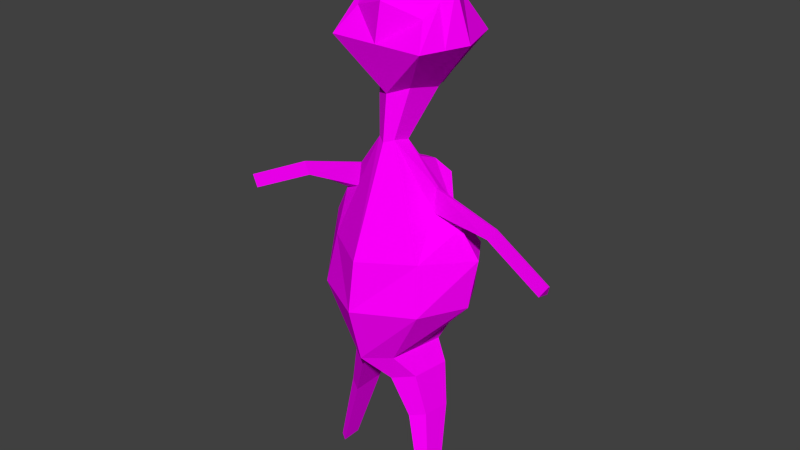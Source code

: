 # Source: Praskovaya_Osipovna.blend  (saved by Blender 2.76.0; exported with 4.5.12 LTS)
import bpy
from mathutils import Matrix  # noqa: F401  (used for matrix-valued properties, if any)

bpy.ops.wm.read_factory_settings(use_empty=True)
scene = bpy.context.scene
scene.name = 'Scene'

# ---- collections
col_collection_1 = bpy.data.collections.new('Collection 1'); scene.collection.children.link(col_collection_1)

# ---- images (referenced by path relative to the original .blend; pixels are not part of the script)
import os
ASSET_DIR = os.environ.get("B2B_ASSET_DIR", "")  # directory of the original .blend (textures are referenced by path, not embedded)
HERE = os.path.dirname(os.path.abspath(__file__))  # packed textures are extracted next to this script under _unpacked/

def load_image(name, relpath, width, height, colorspace="sRGB"):
    """Load a texture the original file referenced (path relative to the .blend, or extracted next to this script)."""
    p = next((c for c in (os.path.join(HERE, relpath), os.path.join(ASSET_DIR, relpath)) if relpath and os.path.exists(c)), "")
    if p:
        img = bpy.data.images.load(p, check_existing=True)
        img.name = name
    else:  # same state as the original file: an image datablock whose file is absent (Cycles renders it pink)
        img = bpy.data.images.new(name, width, height)
        img.source = "FILE"
        img.filepath = "//" + (relpath or name)
    img.colorspace_settings.name = colorspace
    return img
img_asa_jpg = load_image('asa.jpg', 'asa.jpg', 1024, 1024, 'sRGB')

# ---- materials (node trees are filled in below, after node groups)
mat_material = bpy.data.materials.new('Material')
mat_material.alpha_threshold = 0.0
mat_material.roughness = 0.5
mat_material.line_color = (0.0, 0.0, 0.0, 1.0)

# ---- material node trees
mat_material.use_nodes = True; mat_material.node_tree.nodes.clear()
_N = mat_material.node_tree.nodes; _L = mat_material.node_tree.links
n0 = _N.new('ShaderNodeOutputMaterial'); n0.name = 'Material Output'; n0.location = (300, 300)
n1 = _N.new('ShaderNodeBsdfDiffuse'); n1.name = 'Diffuse BSDF'; n1.location = (10, 300)
n2 = _N.new('ShaderNodeTexCoord'); n2.name = 'Texture Coordinate'; n2.location = (120, 149)
n3 = _N.new('ShaderNodeTexImage'); n3.name = 'Image Texture'; n3.location = (367, 136)
n3.width = 140
n3.image = img_asa_jpg
_L.new(n1.outputs[0], n0.inputs[0])
_L.new(n2.outputs[2], n3.inputs[0])
_L.new(n3.outputs[0], n1.inputs[0])
n0.is_active_output = True

# ---- world
world_world = bpy.data.worlds.new('World'); scene.world = world_world
world_world.color = (0.05088, 0.05088, 0.05088)
world_world.use_sun_shadow = False
world_world.sun_shadow_jitter_overblur = 0.0
world_world.cycles.sampling_method = 'MANUAL'
world_world.cycles.sample_map_resolution = 256

# ---- meshes
me_cube = bpy.data.meshes.new('Cube')
me_cube.from_pydata([(-1.0, -1.0, 3.496), (-0.4865, 0.2135, 2.496), (0.0, -0.8495, 4.243), (0.0, -0.6971, 2.496), (-0.743, 0.5337, 4.239), (-0.743, 0.8817, 3.174), (-0.743, -0.5925, 3.986), (-0.3614, -0.463, 2.621), (0.0, 1.0, 2.258), (0.0, 0.8217, 4.496), (-1.0, 0.0, 4.496), (-1.0, 1.0, 3.496), (0.0, 1.22, 3.496), (-1.342, 0.0, 3.496), (0.0, -1.0, 3.496), (0.0, 0.2135, 2.247), (0.0, 0.0, 5.009), (-0.1772, -0.6818, 1.634), (-0.3076, -0.114, 1.169), (0.0, -0.7966, 1.573), (0.0, -0.2504, 1.237), (-1.021, -1.017, -0.5613), (-0.8181, 0.3419, 0.01704), (0.0, -1.678, -0.5613), (0.0, 0.5064, 0.02992), (-0.5011, -1.113, -2.79), (-0.7164, 0.05158, -2.79), (0.0, -1.516, -2.79), (0.0, 0.05158, -2.79), (-0.925, -0.3706, 0.7763), (-0.9329, -0.3014, 0.76), (-0.9421, -0.4405, 0.2859), (-1.012, -0.04179, 0.2619), (-2.367, -0.478, 0.4284), (-2.366, -0.4369, 0.4178), (-2.209, -0.5195, 0.184), (-2.235, -0.2828, 0.1486), (-3.679, -0.7228, -0.1608), (-3.677, -0.6818, -0.1714), (-3.52, -0.7644, -0.4052), (-3.546, -0.5276, -0.4406), (-0.7913, -0.7718, -3.274), (-0.9331, 0.00606, -3.25), (-0.3816, -1.041, -3.344), (-0.3816, 0.00606, -3.344), (-1.192, -0.8389, -5.62), (-1.25, -0.5218, -5.61), (-1.025, -0.9486, -5.648), (-1.025, -0.5218, -5.648), (-1.153, -1.206, -1.587), (-1.264, 0.4766, -1.587), (0.0, 0.6969, -1.587), (0.0, -1.839, -1.587), (-0.7034, -0.1308, -4.216), (-0.7034, -0.8676, -4.216), (-0.9917, -0.6783, -4.167), (-1.091, -0.1308, -4.15), (0.0, -0.3502, 1.45), (0.0, 0.7309, -0.5613), (-0.2385, -0.3502, 1.573), (-1.357, 0.5107, -0.5613), (-0.1632, 0.5561, 0.5589), (-0.1632, 0.3055, 1.0), (-0.3293, 0.3554, 0.9756), (-0.5498, 0.5881, 0.6722), (0.0, -0.4247, 4.626), (0.0, -0.7324, -2.79), (-0.424, -0.1248, 2.559), (-0.8715, -0.2962, 4.241), (-1.171, -0.5, 3.496), (-0.2079, -0.516, 1.603), (-1.78, -0.143, -0.5613), (-0.6088, -0.5309, -2.79), (-0.9289, -0.336, 0.7681), (-1.423, -0.2412, 0.06151), (-2.367, -0.4575, 0.4231), (-2.222, -0.4011, 0.1663), (-3.678, -0.7023, -0.1661), (-3.533, -0.646, -0.4229), (-0.8622, -0.3829, -3.262), (-0.3816, -0.5174, -3.344), (-1.221, -0.6804, -5.615), (-1.025, -0.7352, -5.648), (-1.648, -0.2544, -1.587), (-1.042, -0.4045, -4.159), (-0.7034, -0.4992, -4.216)], [], [(0, 7, 3, 14), (6, 0, 14, 2), (4, 11, 13, 10), (68, 69, 0, 6), (9, 12, 11, 4), (11, 5, 1, 13), (15, 1, 5, 8), (69, 67, 7, 0), (12, 8, 5, 11), (68, 65, 16, 10), (10, 16, 9, 4), (20, 24, 61, 62), (17, 21, 23, 19), (7, 17, 19, 3), (67, 70, 17, 7), (15, 57, 59, 1), (83, 72, 25, 49), (71, 74, 32, 60), (66, 80, 44, 28), (49, 25, 27, 52), (51, 28, 26, 50), (32, 36, 34, 30), (17, 29, 31, 21), (70, 73, 29, 17), (60, 32, 30, 59), (76, 78, 40, 36), (74, 76, 36, 32), (29, 33, 35, 31), (73, 75, 33, 29), (77, 78, 39, 37), (33, 37, 39, 35), (75, 77, 37, 33), (36, 40, 38, 34), (85, 82, 48, 53), (28, 44, 42, 26), (72, 79, 41, 25), (25, 41, 43, 27), (82, 81, 46, 48), (55, 45, 47, 54), (53, 48, 46, 56), (84, 81, 45, 55), (58, 51, 50, 60), (21, 49, 52, 23), (71, 83, 49, 21), (79, 84, 55, 41), (44, 53, 56, 42), (41, 55, 54, 43), (80, 85, 53, 44), (20, 18, 59, 57), (22, 24, 58, 60), (18, 22, 60, 59), (62, 61, 64, 63), (24, 22, 64, 61), (22, 18, 63, 64), (18, 20, 62, 63), (43, 54, 85, 80), (42, 56, 84, 79), (60, 50, 83, 71), (56, 46, 81, 84), (47, 45, 81, 82), (26, 42, 79, 72), (54, 47, 82, 85), (34, 38, 77, 75), (38, 40, 78, 77), (30, 34, 75, 73), (31, 35, 76, 74), (35, 39, 78, 76), (59, 30, 73, 70), (27, 43, 80, 66), (21, 31, 74, 71), (50, 26, 72, 83), (1, 59, 70, 67), (6, 2, 65, 68), (13, 1, 67, 69), (10, 13, 69, 68)])
_uv = me_cube.uv_layers.new(name='UVMap')
_uv.uv.foreach_set('vector', [0.0, 0.0, 0.0, 0.0, 0.0, 0.0, 0.0, 0.0, 0.0, 0.0, 0.0, 0.0, 0.0, 0.0, 0.0, 0.0, 0.0, 0.0, 0.0, 0.0, 0.0, 0.0, 0.0, 0.0, 0.0, 0.0, 0.0, 0.0, 0.0, 0.0, 0.0, 0.0, 0.0, 0.0, 0.0, 0.0, 0.0, 0.0, 0.0, 0.0, 0.0, 0.0, 0.0, 0.0, 0.0, 0.0, 0.0, 0.0, 0.0, 0.0, 0.0, 0.0, 0.0, 0.0, 0.0, 0.0, 0.0, 0.0, 0.0, 0.0, 0.0, 0.0, 0.0, 0.0, 0.0, 0.0, 0.0, 0.0, 0.0, 0.0, 0.0, 0.0, 0.0, 0.0, 0.0, 0.0, 0.0, 0.0, 0.0, 0.0, 0.0, 0.0, 0.0, 0.0, 0.0, 0.0, 0.0, 0.0, 0.0, 0.0, 0.0, 0.0, 0.0, 0.0, 0.0, 0.0, 0.0, 0.0, 0.0, 0.0, 0.0, 0.0, 0.0, 0.0, 0.0, 0.0, 0.0, 0.0, 0.0, 0.0, 0.0, 0.0, 0.0, 0.0, 0.0, 0.0, 0.0, 0.0, 0.0, 0.0, 0.0, 0.0, 0.0, 0.0, 0.0, 0.0, 0.0, 0.0, 0.0, 0.0, 0.0, 0.0, 0.0, 0.0, 0.0, 0.0, 0.0, 0.0, 0.0, 0.0, 0.0, 0.0, 0.0, 0.0, 0.0, 0.0, 0.0, 0.0, 0.0, 0.0, 0.0, 0.0, 0.0, 0.0, 0.0, 0.0, 0.0, 0.0, 0.0, 0.0, 0.0, 0.0, 0.0, 0.0, 0.0, 0.0, 0.0, 0.0, 0.0, 0.0, 0.0, 0.0, 0.0, 0.0, 0.0, 0.0, 0.0, 0.0, 0.0, 0.0, 0.0, 0.0, 0.0, 0.0, 0.0, 0.0, 0.0, 0.0, 0.0, 0.0, 0.0, 0.0, 0.0, 0.0, 0.0, 0.0, 0.0, 0.0, 0.0, 0.0, 0.0, 0.0, 0.0, 0.0, 0.0, 0.0, 0.0, 0.0, 0.0, 0.0, 0.0, 0.0, 0.0, 0.0, 0.0, 0.0, 0.0, 0.0, 0.0, 0.0, 0.0, 0.0, 0.0, 0.0, 0.0, 0.0, 0.0, 0.0, 0.0, 0.0, 0.0, 0.0, 0.0, 0.0, 0.0, 0.0, 0.0, 0.0, 0.0, 0.0, 0.0, 0.0, 0.0, 0.0, 0.0, 0.0, 0.0, 0.0, 0.0, 0.0, 0.0, 0.0, 0.0, 0.0, 0.0, 0.0, 0.0, 0.0, 0.0, 0.0, 0.0, 0.0, 0.0, 0.0, 0.0, 0.0, 0.0, 0.0, 0.0, 0.0, 0.0, 0.0, 0.0, 0.0, 0.0, 0.0, 0.0, 0.0, 0.0, 0.0, 0.0, 0.0, 0.0, 0.0, 0.0, 0.0, 0.0, 0.0, 0.0, 0.0, 0.0, 0.0, 0.0, 0.0, 0.0, 0.0, 0.0, 0.0, 0.0, 0.0, 0.0, 0.0, 0.0, 0.0, 0.0, 0.0, 0.0, 0.0, 0.0, 0.0, 0.0, 0.0, 0.0, 0.0, 0.0, 0.0, 0.0, 0.0, 0.0, 0.0, 0.0, 0.0, 0.0, 0.0, 0.0, 0.0, 0.0, 0.0, 0.0, 0.0, 0.0, 0.0, 0.0, 0.0, 0.0, 0.0, 0.0, 0.0, 0.0, 0.0, 0.0, 0.0, 0.0, 0.0, 0.0, 0.0, 0.0, 0.0, 0.0, 0.0, 0.0, 0.0, 0.0, 0.0, 0.0, 0.0, 0.0, 0.0, 0.0, 0.0, 0.0, 0.0, 0.0, 0.0, 0.0, 0.0, 0.0, 0.0, 0.0, 0.0, 0.0, 0.0, 0.0, 0.0, 0.0, 0.0, 0.0, 0.0, 0.0, 0.0, 0.0, 0.0, 0.0, 0.0, 0.0, 0.0, 0.0, 0.0, 0.0, 0.0, 0.0, 0.0, 0.0, 0.0, 0.0, 0.0, 0.0, 0.0, 0.0, 0.0, 0.0, 0.0, 0.0, 0.0, 0.0, 0.0, 0.0, 0.0, 0.0, 0.0, 0.0, 0.0, 0.0, 0.0, 0.0, 0.0, 0.0, 0.0, 0.0, 0.0, 0.0, 0.0, 0.0, 0.0, 0.0, 0.0, 0.0, 0.0, 0.0, 0.0, 0.0, 0.0, 0.0, 0.0, 0.0, 0.0, 0.0, 0.0, 0.0, 0.0, 0.0, 0.0, 0.0, 0.0, 0.0, 0.0, 0.0, 0.0, 0.0, 0.0, 0.0, 0.0, 0.0, 0.0, 0.0, 0.0, 0.0, 0.0, 0.0, 0.0, 0.0, 0.0, 0.0, 0.0, 0.0, 0.0, 0.0, 0.0, 0.0, 0.0, 0.0, 0.0, 0.0, 0.0, 0.0, 0.0, 0.0, 0.0, 0.0, 0.0, 0.0, 0.0, 0.0, 0.0, 0.0, 0.0, 0.0, 0.0, 0.0, 0.0, 0.0, 0.0, 0.0, 0.0, 0.0, 0.0, 0.0, 0.0, 0.0, 0.0, 0.0, 0.0, 0.0, 0.0, 0.0, 0.0, 0.0, 0.0, 0.0, 0.0, 0.0, 0.0, 0.0, 0.0, 0.0, 0.0, 0.0, 0.0, 0.0, 0.0, 0.0, 0.0, 0.0, 0.0, 0.0, 0.0, 0.0, 0.0, 0.0, 0.0, 0.0, 0.0, 0.0, 0.0, 0.0, 0.0, 0.0, 0.0, 0.0, 0.0, 0.0, 0.0, 0.0, 0.0, 0.0, 0.0, 0.0, 0.0, 0.0, 0.0, 0.0, 0.0, 0.0, 0.0, 0.0, 0.0, 0.0, 0.0, 0.0, 0.0, 0.0, 0.0, 0.0, 0.0, 0.0, 0.0, 0.0, 0.0, 0.0, 0.0, 0.0, 0.0, 0.0, 0.0, 0.0, 0.0, 0.0, 0.0, 0.0, 0.0, 0.0, 0.0, 0.0, 0.0, 0.0, 0.0, 0.0, 0.0, 0.0, 0.0, 0.0, 0.0, 0.0, 0.0, 0.0, 0.0, 0.0, 0.0, 0.0, 0.0])
me_cube.materials.append(mat_material)
me_cube.use_remesh_preserve_volume = False
me_cube.use_remesh_preserve_attributes = False
me_cube.use_mirror_vertex_groups = False
me_cube.update()

# ---- objects
ob_cube = bpy.data.objects.new('Cube', me_cube)

# ---- transforms, parenting, visibility, modifiers, constraints
ob_cube.location = (0.0, 0.0, 2.395)
ob_cube.scale = (0.417, 0.417, 0.417)
ob_cube.lock_rotations_4d = False
ob_cube.empty_display_type = 'ARROWS'
ob_cube.lineart.crease_threshold = 0.0
_m = ob_cube.modifiers.new('Mirror', 'MIRROR')
_m.use_clip = True

# ---- collection membership
col_collection_1.objects.link(ob_cube)

# ---- scene / render settings (as saved in the file)
scene.frame_start = 1; scene.frame_end = 250; scene.frame_set(1)
scene.render.engine = 'CYCLES'
scene.render.resolution_percentage = 50
scene.render.dither_intensity = 0.0
scene.cycles.use_denoising = False
scene.cycles.samples = 10
scene.cycles.sampling_pattern = 'TABULATED_SOBOL'
scene.cycles.light_sampling_threshold = 0.0
scene.cycles.use_adaptive_sampling = False
scene.cycles.use_light_tree = False
scene.cycles.blur_glossy = 0.0
scene.cycles.pixel_filter_type = 'GAUSSIAN'
scene.cycles.sample_clamp_indirect = 0.0
scene.view_settings.view_transform = 'Standard'
bpy.context.view_layer.update()

# ---- added for rendering (the .blend has no active camera and no usable light): camera, sun
cam_auto = bpy.data.cameras.new('AutoCamera')
cam_auto.lens = 50.0
cam_auto.sensor_width = 36.0
cam_auto.clip_end = 1000.0
ob_auto_camera = bpy.data.objects.new('AutoCamera', cam_auto)
scene.collection.objects.link(ob_auto_camera)
ob_auto_camera.location = (5.1342, -6.29025, 6.36924)
ob_auto_camera.rotation_euler = (1.09748, -7.21219e-08, 0.694738)
scene.camera = ob_auto_camera
light_auto_sun = bpy.data.lights.new('AutoSun', 'SUN')
light_auto_sun.energy = 3.0
light_auto_sun.angle = 0.0523599
ob_auto_sun = bpy.data.objects.new('AutoSun', light_auto_sun)
scene.collection.objects.link(ob_auto_sun)
ob_auto_sun.rotation_euler = (0.872665, 0.174533, 0.523599)
bpy.context.view_layer.update()
